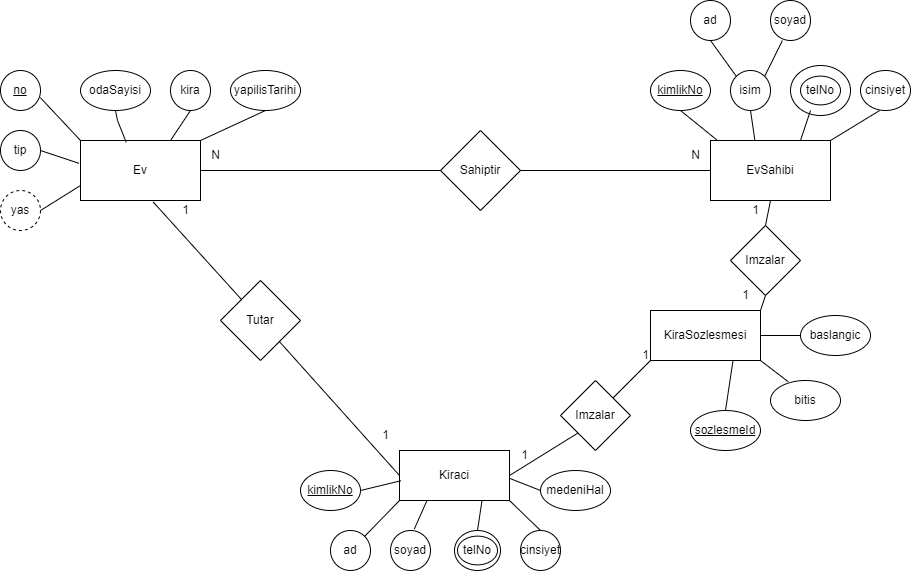

The diagram above was exported from draw.io. Its source (the exported page's mxGraphModel, read from the mxfile embedded in the PNG):
<mxGraphModel dx="2221" dy="1132" grid="1" gridSize="10" guides="1" tooltips="1" connect="1" arrows="1" fold="1" page="1" pageScale="1" pageWidth="827" pageHeight="1169" math="0" shadow="0">
  <root>
    <mxCell id="0" />
    <mxCell id="1" parent="0" />
    <mxCell id="UOTJkkCe34ozYsdXcg-u-1" value="Ev" style="rounded=0;whiteSpace=wrap;html=1;" vertex="1" parent="1">
      <mxGeometry x="40" y="170" width="120" height="60" as="geometry" />
    </mxCell>
    <mxCell id="UOTJkkCe34ozYsdXcg-u-2" value="EvSahibi" style="rounded=0;whiteSpace=wrap;html=1;" vertex="1" parent="1">
      <mxGeometry x="670" y="170" width="120" height="60" as="geometry" />
    </mxCell>
    <mxCell id="UOTJkkCe34ozYsdXcg-u-3" value="Kiraci" style="rounded=0;whiteSpace=wrap;html=1;" vertex="1" parent="1">
      <mxGeometry x="359" y="480" width="110" height="50" as="geometry" />
    </mxCell>
    <mxCell id="UOTJkkCe34ozYsdXcg-u-4" value="Sahiptir" style="rhombus;whiteSpace=wrap;html=1;" vertex="1" parent="1">
      <mxGeometry x="400" y="160" width="80" height="80" as="geometry" />
    </mxCell>
    <mxCell id="UOTJkkCe34ozYsdXcg-u-5" value="Tutar" style="rhombus;whiteSpace=wrap;html=1;" vertex="1" parent="1">
      <mxGeometry x="180" y="310" width="80" height="80" as="geometry" />
    </mxCell>
    <mxCell id="UOTJkkCe34ozYsdXcg-u-8" value="&lt;u&gt;no&lt;/u&gt;" style="ellipse;whiteSpace=wrap;html=1;" vertex="1" parent="1">
      <mxGeometry x="-40" y="100" width="40" height="40" as="geometry" />
    </mxCell>
    <mxCell id="UOTJkkCe34ozYsdXcg-u-9" value="tip" style="ellipse;whiteSpace=wrap;html=1;" vertex="1" parent="1">
      <mxGeometry x="-40" y="160" width="40" height="40" as="geometry" />
    </mxCell>
    <mxCell id="UOTJkkCe34ozYsdXcg-u-11" value="odaSayisi" style="ellipse;whiteSpace=wrap;html=1;" vertex="1" parent="1">
      <mxGeometry x="40" y="100" width="70" height="40" as="geometry" />
    </mxCell>
    <mxCell id="UOTJkkCe34ozYsdXcg-u-13" value="kira" style="ellipse;whiteSpace=wrap;html=1;" vertex="1" parent="1">
      <mxGeometry x="130" y="100" width="40" height="40" as="geometry" />
    </mxCell>
    <mxCell id="UOTJkkCe34ozYsdXcg-u-15" value="yapilisTarihi" style="ellipse;whiteSpace=wrap;html=1;" vertex="1" parent="1">
      <mxGeometry x="190" y="100" width="70" height="40" as="geometry" />
    </mxCell>
    <mxCell id="UOTJkkCe34ozYsdXcg-u-16" value="yas" style="ellipse;whiteSpace=wrap;html=1;dashed=1;" vertex="1" parent="1">
      <mxGeometry x="-40" y="220" width="40" height="40" as="geometry" />
    </mxCell>
    <mxCell id="UOTJkkCe34ozYsdXcg-u-17" value="" style="endArrow=none;html=1;rounded=0;entryX=0.5;entryY=1;entryDx=0;entryDy=0;exitX=1;exitY=0;exitDx=0;exitDy=0;" edge="1" parent="1" source="UOTJkkCe34ozYsdXcg-u-1" target="UOTJkkCe34ozYsdXcg-u-15">
      <mxGeometry width="50" height="50" relative="1" as="geometry">
        <mxPoint x="170" y="205" as="sourcePoint" />
        <mxPoint x="220" y="155" as="targetPoint" />
      </mxGeometry>
    </mxCell>
    <mxCell id="UOTJkkCe34ozYsdXcg-u-18" value="" style="endArrow=none;html=1;rounded=0;entryX=0.5;entryY=1;entryDx=0;entryDy=0;exitX=0.75;exitY=0;exitDx=0;exitDy=0;" edge="1" parent="1" source="UOTJkkCe34ozYsdXcg-u-1" target="UOTJkkCe34ozYsdXcg-u-13">
      <mxGeometry width="50" height="50" relative="1" as="geometry">
        <mxPoint x="90" y="190" as="sourcePoint" />
        <mxPoint x="140" y="150" as="targetPoint" />
      </mxGeometry>
    </mxCell>
    <mxCell id="UOTJkkCe34ozYsdXcg-u-19" value="" style="endArrow=none;html=1;rounded=0;entryX=0.5;entryY=1;entryDx=0;entryDy=0;exitX=0.381;exitY=0.03;exitDx=0;exitDy=0;exitPerimeter=0;" edge="1" parent="1" source="UOTJkkCe34ozYsdXcg-u-1" target="UOTJkkCe34ozYsdXcg-u-11">
      <mxGeometry width="50" height="50" relative="1" as="geometry">
        <mxPoint x="20" y="200" as="sourcePoint" />
        <mxPoint x="70" y="150" as="targetPoint" />
        <Array as="points">
          <mxPoint x="77" y="150" />
        </Array>
      </mxGeometry>
    </mxCell>
    <mxCell id="UOTJkkCe34ozYsdXcg-u-20" value="" style="endArrow=none;html=1;rounded=0;entryX=0.996;entryY=0.679;entryDx=0;entryDy=0;entryPerimeter=0;exitX=0;exitY=0;exitDx=0;exitDy=0;" edge="1" parent="1" source="UOTJkkCe34ozYsdXcg-u-1" target="UOTJkkCe34ozYsdXcg-u-8">
      <mxGeometry width="50" height="50" relative="1" as="geometry">
        <mxPoint x="20" y="210" as="sourcePoint" />
        <mxPoint x="20" y="120" as="targetPoint" />
      </mxGeometry>
    </mxCell>
    <mxCell id="UOTJkkCe34ozYsdXcg-u-21" value="" style="endArrow=none;html=1;rounded=0;exitX=1;exitY=0.5;exitDx=0;exitDy=0;entryX=-0.012;entryY=0.381;entryDx=0;entryDy=0;entryPerimeter=0;" edge="1" parent="1" source="UOTJkkCe34ozYsdXcg-u-9" target="UOTJkkCe34ozYsdXcg-u-1">
      <mxGeometry width="50" height="50" relative="1" as="geometry">
        <mxPoint x="20" y="380" as="sourcePoint" />
        <mxPoint x="70" y="330" as="targetPoint" />
      </mxGeometry>
    </mxCell>
    <mxCell id="UOTJkkCe34ozYsdXcg-u-22" value="" style="endArrow=none;html=1;rounded=0;exitX=1;exitY=0.5;exitDx=0;exitDy=0;entryX=0;entryY=0.75;entryDx=0;entryDy=0;" edge="1" parent="1" source="UOTJkkCe34ozYsdXcg-u-16" target="UOTJkkCe34ozYsdXcg-u-1">
      <mxGeometry width="50" height="50" relative="1" as="geometry">
        <mxPoint x="30" y="370" as="sourcePoint" />
        <mxPoint x="80" y="320" as="targetPoint" />
      </mxGeometry>
    </mxCell>
    <mxCell id="UOTJkkCe34ozYsdXcg-u-23" value="" style="endArrow=none;html=1;rounded=0;entryX=0;entryY=0.5;entryDx=0;entryDy=0;exitX=1;exitY=0.5;exitDx=0;exitDy=0;" edge="1" parent="1" source="UOTJkkCe34ozYsdXcg-u-1" target="UOTJkkCe34ozYsdXcg-u-4">
      <mxGeometry width="50" height="50" relative="1" as="geometry">
        <mxPoint x="230" y="220" as="sourcePoint" />
        <mxPoint x="280" y="170" as="targetPoint" />
      </mxGeometry>
    </mxCell>
    <mxCell id="UOTJkkCe34ozYsdXcg-u-25" value="" style="endArrow=none;html=1;rounded=0;entryX=0;entryY=0.5;entryDx=0;entryDy=0;exitX=1;exitY=0.5;exitDx=0;exitDy=0;" edge="1" parent="1" source="UOTJkkCe34ozYsdXcg-u-4" target="UOTJkkCe34ozYsdXcg-u-2">
      <mxGeometry width="50" height="50" relative="1" as="geometry">
        <mxPoint x="500" y="330" as="sourcePoint" />
        <mxPoint x="550" y="280" as="targetPoint" />
      </mxGeometry>
    </mxCell>
    <mxCell id="UOTJkkCe34ozYsdXcg-u-26" value="N" style="text;html=1;align=center;verticalAlign=middle;resizable=0;points=[];autosize=1;strokeColor=none;fillColor=none;" vertex="1" parent="1">
      <mxGeometry x="160" y="170" width="30" height="30" as="geometry" />
    </mxCell>
    <mxCell id="UOTJkkCe34ozYsdXcg-u-27" value="N" style="text;html=1;align=center;verticalAlign=middle;resizable=0;points=[];autosize=1;strokeColor=none;fillColor=none;" vertex="1" parent="1">
      <mxGeometry x="640" y="170" width="30" height="30" as="geometry" />
    </mxCell>
    <mxCell id="UOTJkkCe34ozYsdXcg-u-30" value="&lt;u&gt;kimlikNo&lt;/u&gt;" style="ellipse;whiteSpace=wrap;html=1;" vertex="1" parent="1">
      <mxGeometry x="610" y="100" width="60" height="40" as="geometry" />
    </mxCell>
    <mxCell id="UOTJkkCe34ozYsdXcg-u-32" value="isim" style="ellipse;whiteSpace=wrap;html=1;" vertex="1" parent="1">
      <mxGeometry x="690" y="100" width="40" height="40" as="geometry" />
    </mxCell>
    <mxCell id="UOTJkkCe34ozYsdXcg-u-34" value="cinsiyet" style="ellipse;whiteSpace=wrap;html=1;" vertex="1" parent="1">
      <mxGeometry x="820" y="100" width="50" height="40" as="geometry" />
    </mxCell>
    <mxCell id="UOTJkkCe34ozYsdXcg-u-35" value="" style="ellipse;whiteSpace=wrap;html=1;" vertex="1" parent="1">
      <mxGeometry x="750" y="95" width="60" height="50" as="geometry" />
    </mxCell>
    <mxCell id="UOTJkkCe34ozYsdXcg-u-38" value="telNo" style="ellipse;whiteSpace=wrap;html=1;" vertex="1" parent="1">
      <mxGeometry x="760" y="105.63" width="40" height="28.75" as="geometry" />
    </mxCell>
    <mxCell id="UOTJkkCe34ozYsdXcg-u-39" value="" style="endArrow=none;html=1;rounded=0;entryX=0.5;entryY=1;entryDx=0;entryDy=0;exitX=0.052;exitY=-0.011;exitDx=0;exitDy=0;exitPerimeter=0;" edge="1" parent="1" source="UOTJkkCe34ozYsdXcg-u-2" target="UOTJkkCe34ozYsdXcg-u-30">
      <mxGeometry width="50" height="50" relative="1" as="geometry">
        <mxPoint x="590" y="200" as="sourcePoint" />
        <mxPoint x="640" y="150" as="targetPoint" />
      </mxGeometry>
    </mxCell>
    <mxCell id="UOTJkkCe34ozYsdXcg-u-40" value="" style="endArrow=none;html=1;rounded=0;entryX=0.5;entryY=1;entryDx=0;entryDy=0;exitX=0.37;exitY=-0.002;exitDx=0;exitDy=0;exitPerimeter=0;" edge="1" parent="1" source="UOTJkkCe34ozYsdXcg-u-2" target="UOTJkkCe34ozYsdXcg-u-32">
      <mxGeometry width="50" height="50" relative="1" as="geometry">
        <mxPoint x="680" y="190" as="sourcePoint" />
        <mxPoint x="730" y="140" as="targetPoint" />
      </mxGeometry>
    </mxCell>
    <mxCell id="UOTJkkCe34ozYsdXcg-u-41" value="" style="endArrow=none;html=1;rounded=0;exitX=0.75;exitY=0;exitDx=0;exitDy=0;" edge="1" parent="1" source="UOTJkkCe34ozYsdXcg-u-2">
      <mxGeometry width="50" height="50" relative="1" as="geometry">
        <mxPoint x="730" y="200" as="sourcePoint" />
        <mxPoint x="770" y="140" as="targetPoint" />
      </mxGeometry>
    </mxCell>
    <mxCell id="UOTJkkCe34ozYsdXcg-u-42" value="" style="endArrow=none;html=1;rounded=0;entryX=0.381;entryY=1.002;entryDx=0;entryDy=0;entryPerimeter=0;exitX=1;exitY=0;exitDx=0;exitDy=0;" edge="1" parent="1" source="UOTJkkCe34ozYsdXcg-u-2" target="UOTJkkCe34ozYsdXcg-u-34">
      <mxGeometry width="50" height="50" relative="1" as="geometry">
        <mxPoint x="800" y="200" as="sourcePoint" />
        <mxPoint x="850" y="150" as="targetPoint" />
      </mxGeometry>
    </mxCell>
    <mxCell id="UOTJkkCe34ozYsdXcg-u-44" value="ad" style="ellipse;whiteSpace=wrap;html=1;" vertex="1" parent="1">
      <mxGeometry x="650" y="30" width="40" height="40" as="geometry" />
    </mxCell>
    <mxCell id="UOTJkkCe34ozYsdXcg-u-45" value="soyad" style="ellipse;whiteSpace=wrap;html=1;" vertex="1" parent="1">
      <mxGeometry x="730" y="30" width="40" height="40" as="geometry" />
    </mxCell>
    <mxCell id="UOTJkkCe34ozYsdXcg-u-46" value="" style="endArrow=none;html=1;rounded=0;entryX=0.298;entryY=1;entryDx=0;entryDy=0;entryPerimeter=0;exitX=1;exitY=0;exitDx=0;exitDy=0;" edge="1" parent="1" source="UOTJkkCe34ozYsdXcg-u-32" target="UOTJkkCe34ozYsdXcg-u-45">
      <mxGeometry width="50" height="50" relative="1" as="geometry">
        <mxPoint x="680" y="120" as="sourcePoint" />
        <mxPoint x="730" y="70" as="targetPoint" />
      </mxGeometry>
    </mxCell>
    <mxCell id="UOTJkkCe34ozYsdXcg-u-47" value="" style="endArrow=none;html=1;rounded=0;entryX=0.5;entryY=1;entryDx=0;entryDy=0;exitX=0;exitY=0;exitDx=0;exitDy=0;" edge="1" parent="1" source="UOTJkkCe34ozYsdXcg-u-32" target="UOTJkkCe34ozYsdXcg-u-44">
      <mxGeometry width="50" height="50" relative="1" as="geometry">
        <mxPoint x="640" y="130" as="sourcePoint" />
        <mxPoint x="690" y="80" as="targetPoint" />
      </mxGeometry>
    </mxCell>
    <mxCell id="UOTJkkCe34ozYsdXcg-u-48" value="" style="endArrow=none;html=1;rounded=0;entryX=0.606;entryY=1.026;entryDx=0;entryDy=0;entryPerimeter=0;" edge="1" parent="1" source="UOTJkkCe34ozYsdXcg-u-5" target="UOTJkkCe34ozYsdXcg-u-1">
      <mxGeometry width="50" height="50" relative="1" as="geometry">
        <mxPoint x="130" y="340" as="sourcePoint" />
        <mxPoint x="180" y="290" as="targetPoint" />
      </mxGeometry>
    </mxCell>
    <mxCell id="UOTJkkCe34ozYsdXcg-u-49" value="" style="endArrow=none;html=1;rounded=0;entryX=0;entryY=0.5;entryDx=0;entryDy=0;" edge="1" parent="1" source="UOTJkkCe34ozYsdXcg-u-5" target="UOTJkkCe34ozYsdXcg-u-3">
      <mxGeometry width="50" height="50" relative="1" as="geometry">
        <mxPoint x="200" y="510" as="sourcePoint" />
        <mxPoint x="250" y="460" as="targetPoint" />
      </mxGeometry>
    </mxCell>
    <mxCell id="UOTJkkCe34ozYsdXcg-u-50" value="1" style="text;html=1;align=center;verticalAlign=middle;resizable=0;points=[];autosize=1;strokeColor=none;fillColor=none;" vertex="1" parent="1">
      <mxGeometry x="130" y="225" width="30" height="30" as="geometry" />
    </mxCell>
    <mxCell id="UOTJkkCe34ozYsdXcg-u-51" value="1" style="text;html=1;align=center;verticalAlign=middle;resizable=0;points=[];autosize=1;strokeColor=none;fillColor=none;" vertex="1" parent="1">
      <mxGeometry x="330" y="450" width="30" height="30" as="geometry" />
    </mxCell>
    <mxCell id="UOTJkkCe34ozYsdXcg-u-52" value="ad" style="ellipse;whiteSpace=wrap;html=1;" vertex="1" parent="1">
      <mxGeometry x="290" y="560" width="40" height="40" as="geometry" />
    </mxCell>
    <mxCell id="UOTJkkCe34ozYsdXcg-u-53" value="telNo" style="ellipse;whiteSpace=wrap;html=1;" vertex="1" parent="1">
      <mxGeometry x="414" y="560" width="46" height="40" as="geometry" />
    </mxCell>
    <mxCell id="UOTJkkCe34ozYsdXcg-u-54" value="cinsiyet" style="ellipse;whiteSpace=wrap;html=1;" vertex="1" parent="1">
      <mxGeometry x="480" y="560" width="40" height="40" as="geometry" />
    </mxCell>
    <mxCell id="UOTJkkCe34ozYsdXcg-u-55" value="&lt;u&gt;kimlikNo&lt;/u&gt;" style="ellipse;whiteSpace=wrap;html=1;" vertex="1" parent="1">
      <mxGeometry x="260" y="500" width="60" height="40" as="geometry" />
    </mxCell>
    <mxCell id="UOTJkkCe34ozYsdXcg-u-56" value="medeniHal" style="ellipse;whiteSpace=wrap;html=1;" vertex="1" parent="1">
      <mxGeometry x="500" y="500" width="70" height="40" as="geometry" />
    </mxCell>
    <mxCell id="UOTJkkCe34ozYsdXcg-u-57" value="soyad" style="ellipse;whiteSpace=wrap;html=1;" vertex="1" parent="1">
      <mxGeometry x="350" y="560" width="40" height="40" as="geometry" />
    </mxCell>
    <mxCell id="UOTJkkCe34ozYsdXcg-u-59" value="KiraSozlesmesi" style="rounded=0;whiteSpace=wrap;html=1;" vertex="1" parent="1">
      <mxGeometry x="610" y="340" width="110" height="50" as="geometry" />
    </mxCell>
    <mxCell id="UOTJkkCe34ozYsdXcg-u-60" value="Imzalar" style="rhombus;whiteSpace=wrap;html=1;" vertex="1" parent="1">
      <mxGeometry x="690" y="255" width="70" height="70" as="geometry" />
    </mxCell>
    <mxCell id="UOTJkkCe34ozYsdXcg-u-62" value="Imzalar" style="rhombus;whiteSpace=wrap;html=1;" vertex="1" parent="1">
      <mxGeometry x="520" y="410" width="70" height="70" as="geometry" />
    </mxCell>
    <mxCell id="UOTJkkCe34ozYsdXcg-u-63" value="" style="endArrow=none;html=1;rounded=0;entryX=0.5;entryY=1;entryDx=0;entryDy=0;exitX=0.5;exitY=0;exitDx=0;exitDy=0;" edge="1" parent="1" source="UOTJkkCe34ozYsdXcg-u-60" target="UOTJkkCe34ozYsdXcg-u-2">
      <mxGeometry width="50" height="50" relative="1" as="geometry">
        <mxPoint x="670" y="290" as="sourcePoint" />
        <mxPoint x="720" y="240" as="targetPoint" />
      </mxGeometry>
    </mxCell>
    <mxCell id="UOTJkkCe34ozYsdXcg-u-64" value="" style="endArrow=none;html=1;rounded=0;entryX=0.5;entryY=1;entryDx=0;entryDy=0;exitX=1;exitY=0;exitDx=0;exitDy=0;" edge="1" parent="1" source="UOTJkkCe34ozYsdXcg-u-59" target="UOTJkkCe34ozYsdXcg-u-60">
      <mxGeometry width="50" height="50" relative="1" as="geometry">
        <mxPoint x="580" y="340" as="sourcePoint" />
        <mxPoint x="630" y="290" as="targetPoint" />
      </mxGeometry>
    </mxCell>
    <mxCell id="UOTJkkCe34ozYsdXcg-u-65" value="" style="endArrow=none;html=1;rounded=0;entryX=0;entryY=1;entryDx=0;entryDy=0;exitX=1;exitY=0;exitDx=0;exitDy=0;" edge="1" parent="1" source="UOTJkkCe34ozYsdXcg-u-62" target="UOTJkkCe34ozYsdXcg-u-59">
      <mxGeometry width="50" height="50" relative="1" as="geometry">
        <mxPoint x="450" y="390" as="sourcePoint" />
        <mxPoint x="500" y="340" as="targetPoint" />
      </mxGeometry>
    </mxCell>
    <mxCell id="UOTJkkCe34ozYsdXcg-u-67" value="" style="endArrow=none;html=1;rounded=0;entryX=0;entryY=1;entryDx=0;entryDy=0;exitX=1;exitY=0.5;exitDx=0;exitDy=0;" edge="1" parent="1" source="UOTJkkCe34ozYsdXcg-u-3" target="UOTJkkCe34ozYsdXcg-u-62">
      <mxGeometry width="50" height="50" relative="1" as="geometry">
        <mxPoint x="480" y="510" as="sourcePoint" />
        <mxPoint x="510" y="470" as="targetPoint" />
      </mxGeometry>
    </mxCell>
    <mxCell id="UOTJkkCe34ozYsdXcg-u-72" value="" style="endArrow=none;html=1;rounded=0;entryX=0.013;entryY=0.605;entryDx=0;entryDy=0;entryPerimeter=0;exitX=1;exitY=0.5;exitDx=0;exitDy=0;" edge="1" parent="1" source="UOTJkkCe34ozYsdXcg-u-55" target="UOTJkkCe34ozYsdXcg-u-3">
      <mxGeometry width="50" height="50" relative="1" as="geometry">
        <mxPoint x="290" y="560" as="sourcePoint" />
        <mxPoint x="340" y="510" as="targetPoint" />
      </mxGeometry>
    </mxCell>
    <mxCell id="UOTJkkCe34ozYsdXcg-u-73" value="" style="endArrow=none;html=1;rounded=0;entryX=0;entryY=1;entryDx=0;entryDy=0;exitX=1;exitY=0;exitDx=0;exitDy=0;" edge="1" parent="1" source="UOTJkkCe34ozYsdXcg-u-52" target="UOTJkkCe34ozYsdXcg-u-3">
      <mxGeometry width="50" height="50" relative="1" as="geometry">
        <mxPoint x="320" y="590" as="sourcePoint" />
        <mxPoint x="370" y="540" as="targetPoint" />
      </mxGeometry>
    </mxCell>
    <mxCell id="UOTJkkCe34ozYsdXcg-u-74" value="" style="endArrow=none;html=1;rounded=0;entryX=0.25;entryY=1;entryDx=0;entryDy=0;exitX=0.596;exitY=-0.039;exitDx=0;exitDy=0;exitPerimeter=0;" edge="1" parent="1" source="UOTJkkCe34ozYsdXcg-u-57" target="UOTJkkCe34ozYsdXcg-u-3">
      <mxGeometry width="50" height="50" relative="1" as="geometry">
        <mxPoint x="350" y="580" as="sourcePoint" />
        <mxPoint x="400" y="530" as="targetPoint" />
      </mxGeometry>
    </mxCell>
    <mxCell id="UOTJkkCe34ozYsdXcg-u-76" value="" style="endArrow=none;html=1;rounded=0;entryX=0.75;entryY=1;entryDx=0;entryDy=0;exitX=0.5;exitY=0;exitDx=0;exitDy=0;" edge="1" parent="1" source="UOTJkkCe34ozYsdXcg-u-53" target="UOTJkkCe34ozYsdXcg-u-3">
      <mxGeometry width="50" height="50" relative="1" as="geometry">
        <mxPoint x="400" y="590" as="sourcePoint" />
        <mxPoint x="450" y="540" as="targetPoint" />
      </mxGeometry>
    </mxCell>
    <mxCell id="UOTJkkCe34ozYsdXcg-u-77" value="" style="endArrow=none;html=1;rounded=0;entryX=1;entryY=1;entryDx=0;entryDy=0;exitX=0.5;exitY=0;exitDx=0;exitDy=0;" edge="1" parent="1" source="UOTJkkCe34ozYsdXcg-u-54" target="UOTJkkCe34ozYsdXcg-u-3">
      <mxGeometry width="50" height="50" relative="1" as="geometry">
        <mxPoint x="460" y="590" as="sourcePoint" />
        <mxPoint x="510" y="540" as="targetPoint" />
      </mxGeometry>
    </mxCell>
    <mxCell id="UOTJkkCe34ozYsdXcg-u-78" value="" style="endArrow=none;html=1;rounded=0;exitX=1.004;exitY=0.56;exitDx=0;exitDy=0;exitPerimeter=0;entryX=0;entryY=0.5;entryDx=0;entryDy=0;" edge="1" parent="1" source="UOTJkkCe34ozYsdXcg-u-3" target="UOTJkkCe34ozYsdXcg-u-56">
      <mxGeometry width="50" height="50" relative="1" as="geometry">
        <mxPoint x="450" y="570" as="sourcePoint" />
        <mxPoint x="500" y="520" as="targetPoint" />
      </mxGeometry>
    </mxCell>
    <mxCell id="UOTJkkCe34ozYsdXcg-u-80" value="baslangic" style="ellipse;whiteSpace=wrap;html=1;" vertex="1" parent="1">
      <mxGeometry x="760" y="345" width="70" height="40" as="geometry" />
    </mxCell>
    <mxCell id="UOTJkkCe34ozYsdXcg-u-81" value="bitis" style="ellipse;whiteSpace=wrap;html=1;" vertex="1" parent="1">
      <mxGeometry x="730" y="410" width="70" height="40" as="geometry" />
    </mxCell>
    <mxCell id="UOTJkkCe34ozYsdXcg-u-83" value="" style="endArrow=none;html=1;rounded=0;entryX=0;entryY=0.5;entryDx=0;entryDy=0;exitX=1;exitY=0.5;exitDx=0;exitDy=0;" edge="1" parent="1" source="UOTJkkCe34ozYsdXcg-u-59" target="UOTJkkCe34ozYsdXcg-u-80">
      <mxGeometry width="50" height="50" relative="1" as="geometry">
        <mxPoint x="790" y="480" as="sourcePoint" />
        <mxPoint x="840" y="430" as="targetPoint" />
      </mxGeometry>
    </mxCell>
    <mxCell id="UOTJkkCe34ozYsdXcg-u-84" value="" style="endArrow=none;html=1;rounded=0;entryX=1;entryY=1;entryDx=0;entryDy=0;exitX=0.252;exitY=0.029;exitDx=0;exitDy=0;exitPerimeter=0;" edge="1" parent="1" source="UOTJkkCe34ozYsdXcg-u-81" target="UOTJkkCe34ozYsdXcg-u-59">
      <mxGeometry width="50" height="50" relative="1" as="geometry">
        <mxPoint x="650" y="500" as="sourcePoint" />
        <mxPoint x="700" y="450" as="targetPoint" />
      </mxGeometry>
    </mxCell>
    <mxCell id="UOTJkkCe34ozYsdXcg-u-85" value="&lt;u&gt;sozlesmeId&lt;/u&gt;" style="ellipse;whiteSpace=wrap;html=1;" vertex="1" parent="1">
      <mxGeometry x="650" y="440" width="70" height="40" as="geometry" />
    </mxCell>
    <mxCell id="UOTJkkCe34ozYsdXcg-u-86" value="" style="endArrow=none;html=1;rounded=0;entryX=0.75;entryY=1;entryDx=0;entryDy=0;exitX=0.5;exitY=0;exitDx=0;exitDy=0;" edge="1" parent="1" source="UOTJkkCe34ozYsdXcg-u-85" target="UOTJkkCe34ozYsdXcg-u-59">
      <mxGeometry width="50" height="50" relative="1" as="geometry">
        <mxPoint x="620" y="450" as="sourcePoint" />
        <mxPoint x="670" y="400" as="targetPoint" />
      </mxGeometry>
    </mxCell>
    <mxCell id="UOTJkkCe34ozYsdXcg-u-87" value="telNo" style="ellipse;whiteSpace=wrap;html=1;" vertex="1" parent="1">
      <mxGeometry x="417" y="565.62" width="40" height="28.75" as="geometry" />
    </mxCell>
    <mxCell id="UOTJkkCe34ozYsdXcg-u-88" value="1" style="text;html=1;align=center;verticalAlign=middle;resizable=0;points=[];autosize=1;strokeColor=none;fillColor=none;" vertex="1" parent="1">
      <mxGeometry x="469" y="470" width="30" height="30" as="geometry" />
    </mxCell>
    <mxCell id="UOTJkkCe34ozYsdXcg-u-89" value="1" style="text;html=1;align=center;verticalAlign=middle;resizable=0;points=[];autosize=1;strokeColor=none;fillColor=none;" vertex="1" parent="1">
      <mxGeometry x="590" y="370" width="30" height="30" as="geometry" />
    </mxCell>
    <mxCell id="UOTJkkCe34ozYsdXcg-u-90" value="1" style="text;html=1;align=center;verticalAlign=middle;resizable=0;points=[];autosize=1;strokeColor=none;fillColor=none;" vertex="1" parent="1">
      <mxGeometry x="690" y="310" width="30" height="30" as="geometry" />
    </mxCell>
    <mxCell id="UOTJkkCe34ozYsdXcg-u-91" value="1" style="text;html=1;align=center;verticalAlign=middle;resizable=0;points=[];autosize=1;strokeColor=none;fillColor=none;" vertex="1" parent="1">
      <mxGeometry x="700" y="225" width="30" height="30" as="geometry" />
    </mxCell>
  </root>
</mxGraphModel>